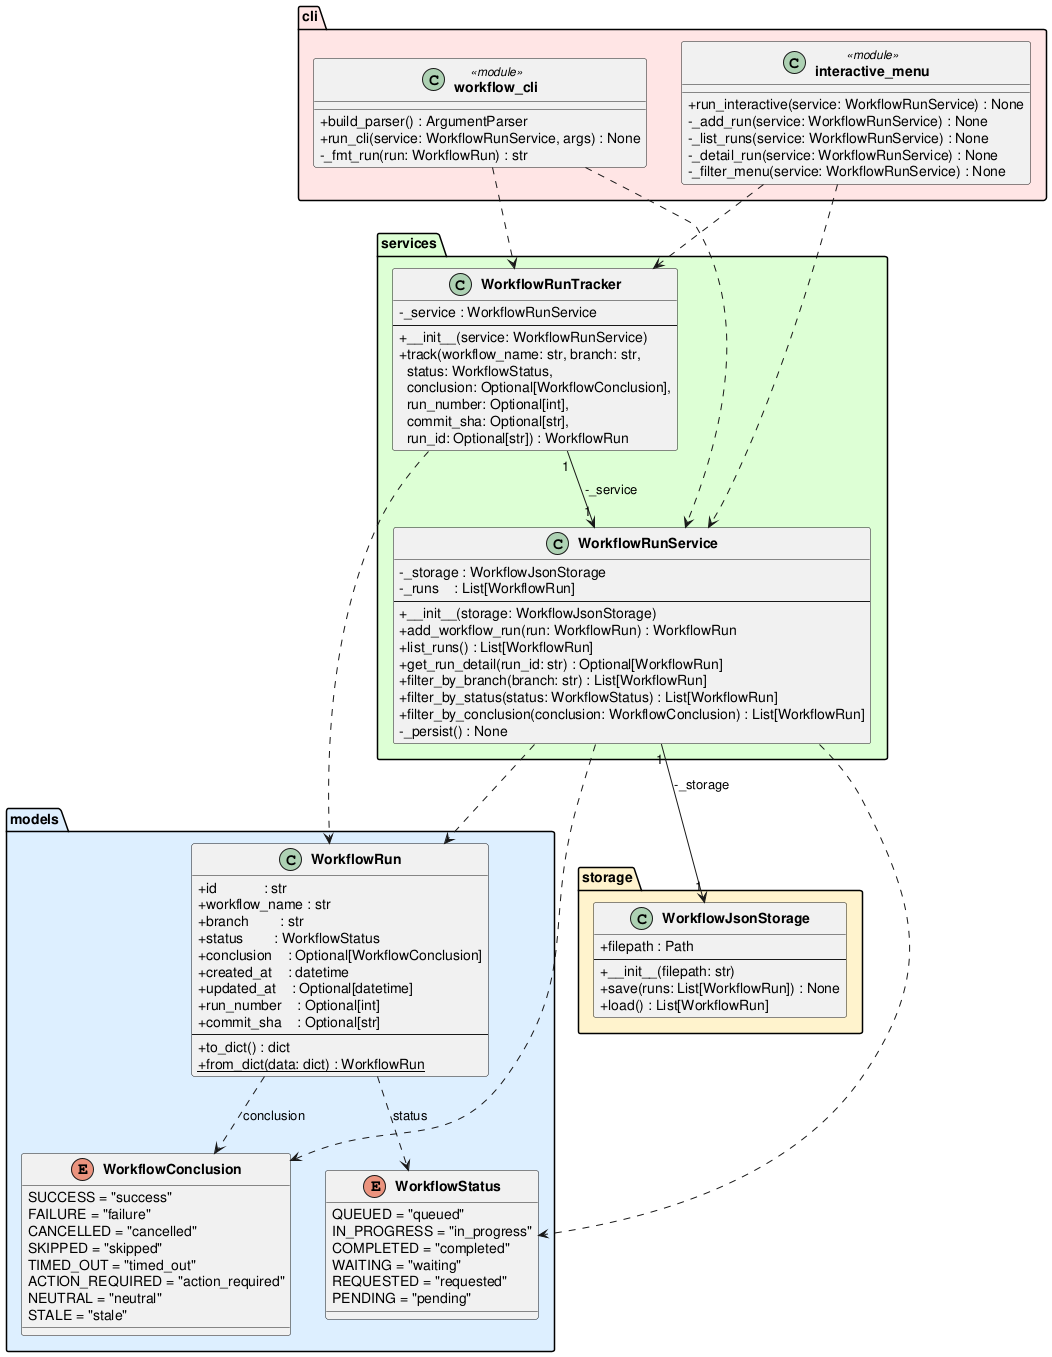

The diagram above was rendered by PlantUML. Its source (embedded in the PNG):
@startuml class_diagram

skinparam classAttributeIconSize 0
skinparam classFontStyle bold

package "models" #DDEEFF {
    enum WorkflowStatus {
        QUEUED = "queued"
        IN_PROGRESS = "in_progress"
        COMPLETED = "completed"
        WAITING = "waiting"
        REQUESTED = "requested"
        PENDING = "pending"
    }

    enum WorkflowConclusion {
        SUCCESS = "success"
        FAILURE = "failure"
        CANCELLED = "cancelled"
        SKIPPED = "skipped"
        TIMED_OUT = "timed_out"
        ACTION_REQUIRED = "action_required"
        NEUTRAL = "neutral"
        STALE = "stale"
    }

    class WorkflowRun {
        +id            : str
        +workflow_name : str
        +branch        : str
        +status        : WorkflowStatus
        +conclusion    : Optional[WorkflowConclusion]
        +created_at    : datetime
        +updated_at    : Optional[datetime]
        +run_number    : Optional[int]
        +commit_sha    : Optional[str]
        --
        +to_dict() : dict
        +{static} from_dict(data: dict) : WorkflowRun
    }
}

package "storage" #FFF3CC {
    class WorkflowJsonStorage {
        +filepath : Path
        --
        +__init__(filepath: str)
        +save(runs: List[WorkflowRun]) : None
        +load() : List[WorkflowRun]
    }
}

package "services" #DDFFD4 {
    class WorkflowRunService {
        -_storage : WorkflowJsonStorage
        -_runs    : List[WorkflowRun]
        --
        +__init__(storage: WorkflowJsonStorage)
        +add_workflow_run(run: WorkflowRun) : WorkflowRun
        +list_runs() : List[WorkflowRun]
        +get_run_detail(run_id: str) : Optional[WorkflowRun]
        +filter_by_branch(branch: str) : List[WorkflowRun]
        +filter_by_status(status: WorkflowStatus) : List[WorkflowRun]
        +filter_by_conclusion(conclusion: WorkflowConclusion) : List[WorkflowRun]
        -_persist() : None
    }

    class WorkflowRunTracker {
        -_service : WorkflowRunService
        --
        +__init__(service: WorkflowRunService)
        +track(workflow_name: str, branch: str,\n  status: WorkflowStatus,\n  conclusion: Optional[WorkflowConclusion],\n  run_number: Optional[int],\n  commit_sha: Optional[str],\n  run_id: Optional[str]) : WorkflowRun
    }
}

package "cli" #FFE5E5 {
    class "workflow_cli" <<module>> {
        +build_parser() : ArgumentParser
        +run_cli(service: WorkflowRunService, args) : None
        -_fmt_run(run: WorkflowRun) : str
    }

    class "interactive_menu" <<module>> {
        +run_interactive(service: WorkflowRunService) : None
        -_add_run(service: WorkflowRunService) : None
        -_list_runs(service: WorkflowRunService) : None
        -_detail_run(service: WorkflowRunService) : None
        -_filter_menu(service: WorkflowRunService) : None
    }
}

WorkflowRun                ..>  WorkflowStatus        : status
WorkflowRun                ..>  WorkflowConclusion    : conclusion
WorkflowRunService    "1" --> "1" WorkflowJsonStorage : -_storage
WorkflowRunService         ..>  WorkflowRun
WorkflowRunService         ..>  WorkflowStatus
WorkflowRunService         ..>  WorkflowConclusion
WorkflowRunTracker    "1" --> "1" WorkflowRunService  : -_service
WorkflowRunTracker         ..>  WorkflowRun
"workflow_cli"             ..>  WorkflowRunService
"workflow_cli"             ..>  WorkflowRunTracker
"interactive_menu"         ..>  WorkflowRunService
"interactive_menu"         ..>  WorkflowRunTracker

@enduml